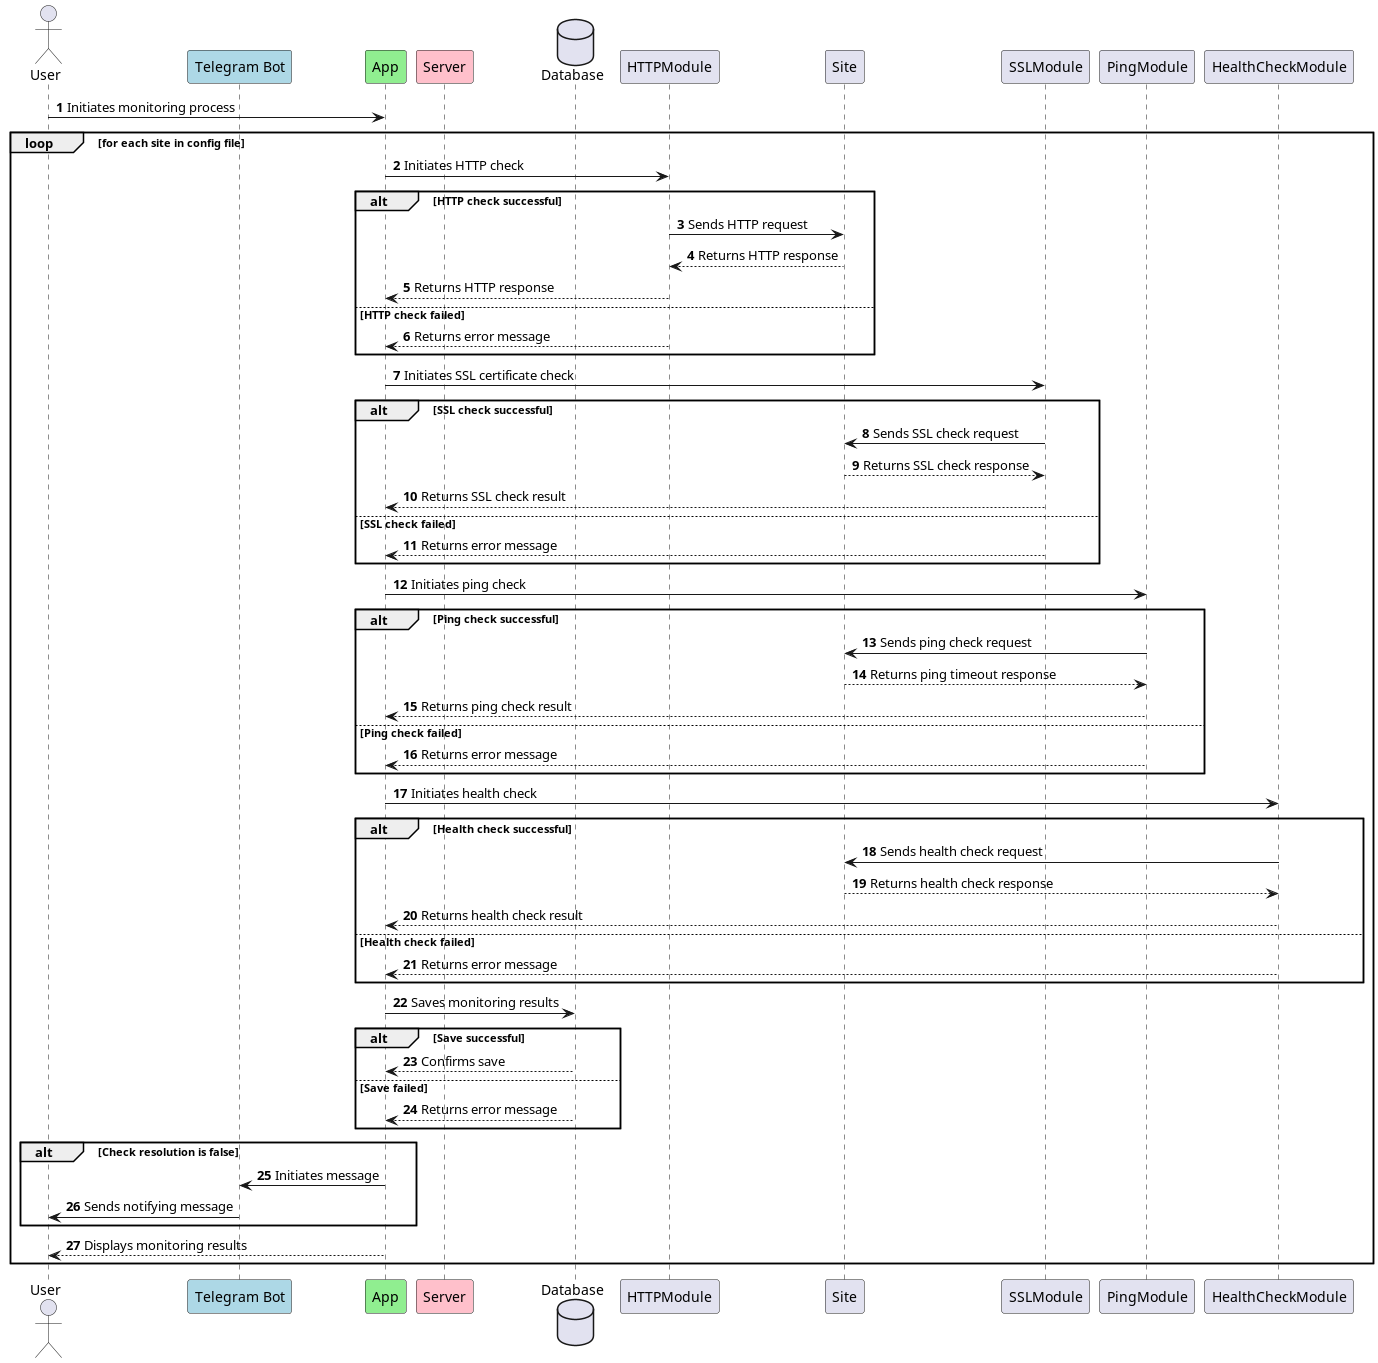

The diagram above was rendered by PlantUML. Its source (embedded in the PNG):
@startuml
autonumber
actor User
participant "Telegram Bot" as Bot #LightBlue
participant "App" as App #LightGreen
participant "Server" as Server #Pink
database "Database" as Database


User -> App: Initiates monitoring process

loop for each site in config file
    App -> HTTPModule: Initiates HTTP check
    alt HTTP check successful
        HTTPModule -> Site: Sends HTTP request
        Site --> HTTPModule: Returns HTTP response
        HTTPModule --> App: Returns HTTP response
    else HTTP check failed
        HTTPModule --> App: Returns error message
    end

    App -> SSLModule: Initiates SSL certificate check
    alt SSL check successful
        SSLModule -> Site: Sends SSL check request
        Site --> SSLModule: Returns SSL check response
        SSLModule --> App: Returns SSL check result
    else SSL check failed
        SSLModule --> App: Returns error message
    end

    App -> PingModule: Initiates ping check
    alt Ping check successful
        PingModule -> Site: Sends ping check request
        Site --> PingModule: Returns ping timeout response
        PingModule --> App: Returns ping check result
    else Ping check failed
        PingModule --> App: Returns error message
    end

    App -> HealthCheckModule: Initiates health check
    alt Health check successful
        HealthCheckModule -> Site: Sends health check request
        Site --> HealthCheckModule: Returns health check response
        HealthCheckModule --> App: Returns health check result
    else Health check failed
        HealthCheckModule --> App: Returns error message
    end

    App -> Database: Saves monitoring results
    alt Save successful
        Database --> App: Confirms save
    else Save failed
        Database --> App: Returns error message
    end

    alt Check resolution is false
    App -> Bot: Initiates message
    Bot -> User: Sends notifying message
    end

    App --> User: Displays monitoring results
end

@enduml